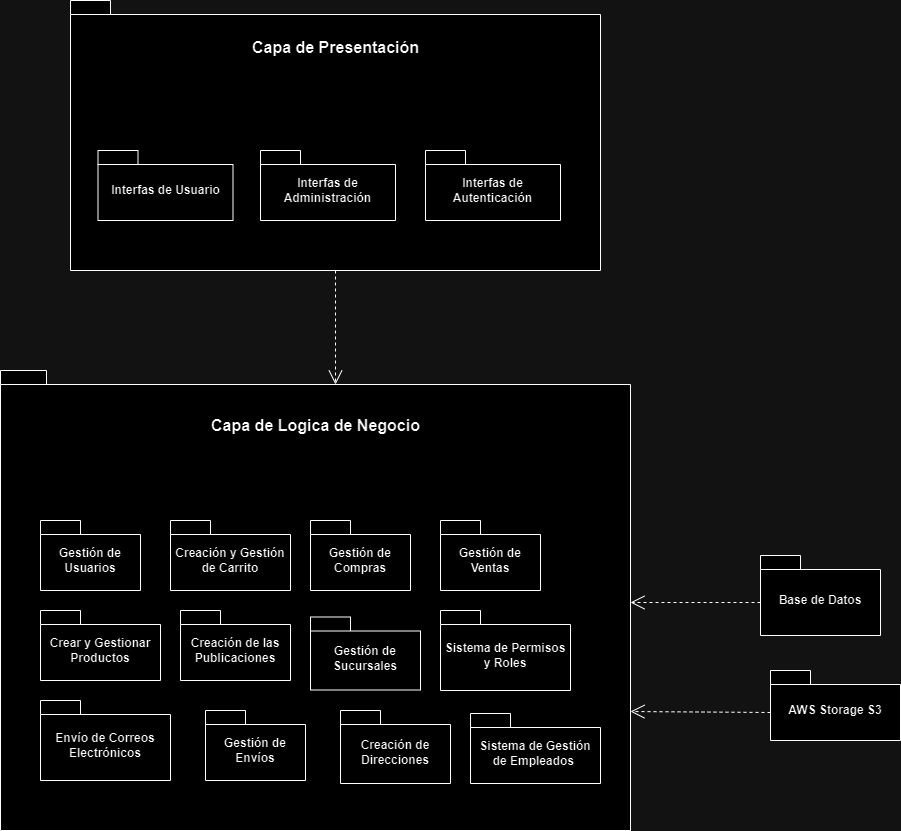

The diagram above was exported from draw.io. Its source (the exported page's mxGraphModel, read from the mxfile embedded in the PNG):
<mxGraphModel dx="2765" dy="4539" grid="1" gridSize="10" guides="1" tooltips="1" connect="1" arrows="1" fold="1" page="1" pageScale="1" pageWidth="827" pageHeight="1169" background="none" math="0" shadow="0">
  <root>
    <mxCell id="0" />
    <mxCell id="1" parent="0" />
    <mxCell id="yxhykabgolp7CqBKAo0I-31" value="" style="shape=folder;fontStyle=1;spacingTop=10;tabWidth=40;tabHeight=14;tabPosition=left;html=1;whiteSpace=wrap;" parent="1" vertex="1">
      <mxGeometry x="-280" y="-2000" width="630" height="460" as="geometry" />
    </mxCell>
    <mxCell id="yxhykabgolp7CqBKAo0I-29" value="Gestión de Usuarios" style="shape=folder;fontStyle=1;spacingTop=10;tabWidth=40;tabHeight=14;tabPosition=left;html=1;whiteSpace=wrap;" parent="1" vertex="1">
      <mxGeometry x="-240" y="-1850" width="100" height="70" as="geometry" />
    </mxCell>
    <mxCell id="yxhykabgolp7CqBKAo0I-16" value="Creación y Gestión de Carrito" style="shape=folder;fontStyle=1;spacingTop=10;tabWidth=40;tabHeight=14;tabPosition=left;html=1;whiteSpace=wrap;" parent="1" vertex="1">
      <mxGeometry x="-110" y="-1850" width="120" height="70" as="geometry" />
    </mxCell>
    <mxCell id="yxhykabgolp7CqBKAo0I-18" value="Gestión de Compras" style="shape=folder;fontStyle=1;spacingTop=10;tabWidth=40;tabHeight=14;tabPosition=left;html=1;whiteSpace=wrap;" parent="1" vertex="1">
      <mxGeometry x="30" y="-1850" width="100" height="70" as="geometry" />
    </mxCell>
    <mxCell id="yxhykabgolp7CqBKAo0I-17" value="Gestión de Ventas" style="shape=folder;fontStyle=1;spacingTop=10;tabWidth=40;tabHeight=14;tabPosition=left;html=1;whiteSpace=wrap;" parent="1" vertex="1">
      <mxGeometry x="160" y="-1850" width="100" height="70" as="geometry" />
    </mxCell>
    <mxCell id="yxhykabgolp7CqBKAo0I-15" value="Crear y Gestionar Productos" style="shape=folder;fontStyle=1;spacingTop=10;tabWidth=40;tabHeight=14;tabPosition=left;html=1;whiteSpace=wrap;" parent="1" vertex="1">
      <mxGeometry x="-240" y="-1760" width="120" height="70" as="geometry" />
    </mxCell>
    <mxCell id="yxhykabgolp7CqBKAo0I-19" value="Creación de las Publicaciones" style="shape=folder;fontStyle=1;spacingTop=10;tabWidth=40;tabHeight=14;tabPosition=left;html=1;whiteSpace=wrap;" parent="1" vertex="1">
      <mxGeometry x="-100" y="-1760" width="110" height="70" as="geometry" />
    </mxCell>
    <mxCell id="yxhykabgolp7CqBKAo0I-20" value="Gestión de Sucursales" style="shape=folder;fontStyle=1;spacingTop=10;tabWidth=40;tabHeight=14;tabPosition=left;html=1;whiteSpace=wrap;" parent="1" vertex="1">
      <mxGeometry x="30" y="-1753.5" width="110" height="73" as="geometry" />
    </mxCell>
    <mxCell id="yxhykabgolp7CqBKAo0I-21" value="Sistema de Permisos y Roles" style="shape=folder;fontStyle=1;spacingTop=10;tabWidth=40;tabHeight=14;tabPosition=left;html=1;whiteSpace=wrap;" parent="1" vertex="1">
      <mxGeometry x="160" y="-1760" width="130" height="80" as="geometry" />
    </mxCell>
    <mxCell id="yxhykabgolp7CqBKAo0I-32" value="Envío de Correos Electrónicos" style="shape=folder;fontStyle=1;spacingTop=10;tabWidth=40;tabHeight=14;tabPosition=left;html=1;whiteSpace=wrap;" parent="1" vertex="1">
      <mxGeometry x="-240" y="-1670" width="130" height="80" as="geometry" />
    </mxCell>
    <mxCell id="yxhykabgolp7CqBKAo0I-33" value="Base de Datos" style="shape=folder;fontStyle=1;spacingTop=10;tabWidth=40;tabHeight=14;tabPosition=left;html=1;whiteSpace=wrap;" parent="1" vertex="1">
      <mxGeometry x="480" y="-1815" width="120" height="80" as="geometry" />
    </mxCell>
    <mxCell id="yxhykabgolp7CqBKAo0I-34" value="&lt;font style=&quot;font-size: 16px;&quot;&gt;Capa de Logica de Negocio&lt;/font&gt;" style="text;align=center;fontStyle=1;verticalAlign=middle;spacingLeft=3;spacingRight=3;strokeColor=none;rotatable=0;points=[[0,0.5],[1,0.5]];portConstraint=eastwest;html=1;" parent="1" vertex="1">
      <mxGeometry x="-67.5" y="-1960" width="205" height="30" as="geometry" />
    </mxCell>
    <mxCell id="yxhykabgolp7CqBKAo0I-35" value="Gestión de Envíos" style="shape=folder;fontStyle=1;spacingTop=10;tabWidth=40;tabHeight=14;tabPosition=left;html=1;whiteSpace=wrap;" parent="1" vertex="1">
      <mxGeometry x="-75" y="-1660" width="100" height="70" as="geometry" />
    </mxCell>
    <mxCell id="yxhykabgolp7CqBKAo0I-36" value="" style="endArrow=open;endSize=12;dashed=1;html=1;rounded=0;exitX=0;exitY=0;exitDx=0;exitDy=47;exitPerimeter=0;entryX=0;entryY=0;entryDx=630;entryDy=231.99999999999997;entryPerimeter=0;" parent="1" source="yxhykabgolp7CqBKAo0I-33" target="yxhykabgolp7CqBKAo0I-31" edge="1">
      <mxGeometry width="160" relative="1" as="geometry">
        <mxPoint x="440" y="-1650" as="sourcePoint" />
        <mxPoint x="600" y="-1650" as="targetPoint" />
      </mxGeometry>
    </mxCell>
    <mxCell id="yxhykabgolp7CqBKAo0I-37" value="Creación de Direcciones" style="shape=folder;fontStyle=1;spacingTop=10;tabWidth=40;tabHeight=14;tabPosition=left;html=1;whiteSpace=wrap;" parent="1" vertex="1">
      <mxGeometry x="60" y="-1660" width="110" height="73" as="geometry" />
    </mxCell>
    <mxCell id="yxhykabgolp7CqBKAo0I-39" value="" style="shape=folder;fontStyle=1;spacingTop=10;tabWidth=40;tabHeight=14;tabPosition=left;html=1;whiteSpace=wrap;" parent="1" vertex="1">
      <mxGeometry x="-210" y="-2370" width="530" height="270" as="geometry" />
    </mxCell>
    <mxCell id="yxhykabgolp7CqBKAo0I-40" value="Interfas de Usuario" style="shape=folder;fontStyle=1;spacingTop=10;tabWidth=40;tabHeight=14;tabPosition=left;html=1;whiteSpace=wrap;" parent="1" vertex="1">
      <mxGeometry x="-182.5" y="-2220" width="135" height="70" as="geometry" />
    </mxCell>
    <mxCell id="yxhykabgolp7CqBKAo0I-41" value="Interfas de Administración" style="shape=folder;fontStyle=1;spacingTop=10;tabWidth=40;tabHeight=14;tabPosition=left;html=1;whiteSpace=wrap;" parent="1" vertex="1">
      <mxGeometry x="-20" y="-2220" width="135" height="70" as="geometry" />
    </mxCell>
    <mxCell id="yxhykabgolp7CqBKAo0I-42" value="Interfas de Autenticación" style="shape=folder;fontStyle=1;spacingTop=10;tabWidth=40;tabHeight=14;tabPosition=left;html=1;whiteSpace=wrap;" parent="1" vertex="1">
      <mxGeometry x="145" y="-2220" width="135" height="70" as="geometry" />
    </mxCell>
    <mxCell id="yxhykabgolp7CqBKAo0I-43" value="&lt;font style=&quot;font-size: 16px;&quot;&gt;Capa de Presentación&lt;/font&gt;" style="text;align=center;fontStyle=1;verticalAlign=middle;spacingLeft=3;spacingRight=3;strokeColor=none;rotatable=0;points=[[0,0.5],[1,0.5]];portConstraint=eastwest;html=1;" parent="1" vertex="1">
      <mxGeometry x="-47.5" y="-2338" width="205" height="30" as="geometry" />
    </mxCell>
    <mxCell id="yxhykabgolp7CqBKAo0I-44" value="" style="endArrow=open;endSize=12;dashed=1;html=1;rounded=0;exitX=0.5;exitY=1;exitDx=0;exitDy=0;exitPerimeter=0;entryX=0;entryY=0;entryDx=335;entryDy=14;entryPerimeter=0;" parent="1" source="yxhykabgolp7CqBKAo0I-39" target="yxhykabgolp7CqBKAo0I-31" edge="1">
      <mxGeometry width="160" relative="1" as="geometry">
        <mxPoint x="490" y="-1758" as="sourcePoint" />
        <mxPoint x="360" y="-1758" as="targetPoint" />
      </mxGeometry>
    </mxCell>
    <mxCell id="yxhykabgolp7CqBKAo0I-45" value="AWS Storage S3" style="shape=folder;fontStyle=1;spacingTop=10;tabWidth=40;tabHeight=14;tabPosition=left;html=1;whiteSpace=wrap;" parent="1" vertex="1">
      <mxGeometry x="490" y="-1700" width="130" height="70" as="geometry" />
    </mxCell>
    <mxCell id="yxhykabgolp7CqBKAo0I-47" value="" style="endArrow=open;endSize=12;dashed=1;html=1;rounded=0;exitX=0;exitY=0;exitDx=0;exitDy=42;exitPerimeter=0;entryX=0;entryY=0;entryDx=630;entryDy=341;entryPerimeter=0;" parent="1" source="yxhykabgolp7CqBKAo0I-45" target="yxhykabgolp7CqBKAo0I-31" edge="1">
      <mxGeometry width="160" relative="1" as="geometry">
        <mxPoint x="490" y="-1758" as="sourcePoint" />
        <mxPoint x="360" y="-1758" as="targetPoint" />
      </mxGeometry>
    </mxCell>
    <mxCell id="5ath6GacUM4bEUk7Gtdd-2" value="Sistema de Gestión de Empleados&amp;nbsp;" style="shape=folder;fontStyle=1;spacingTop=10;tabWidth=40;tabHeight=14;tabPosition=left;html=1;whiteSpace=wrap;" vertex="1" parent="1">
      <mxGeometry x="190" y="-1657" width="130" height="70" as="geometry" />
    </mxCell>
  </root>
</mxGraphModel>